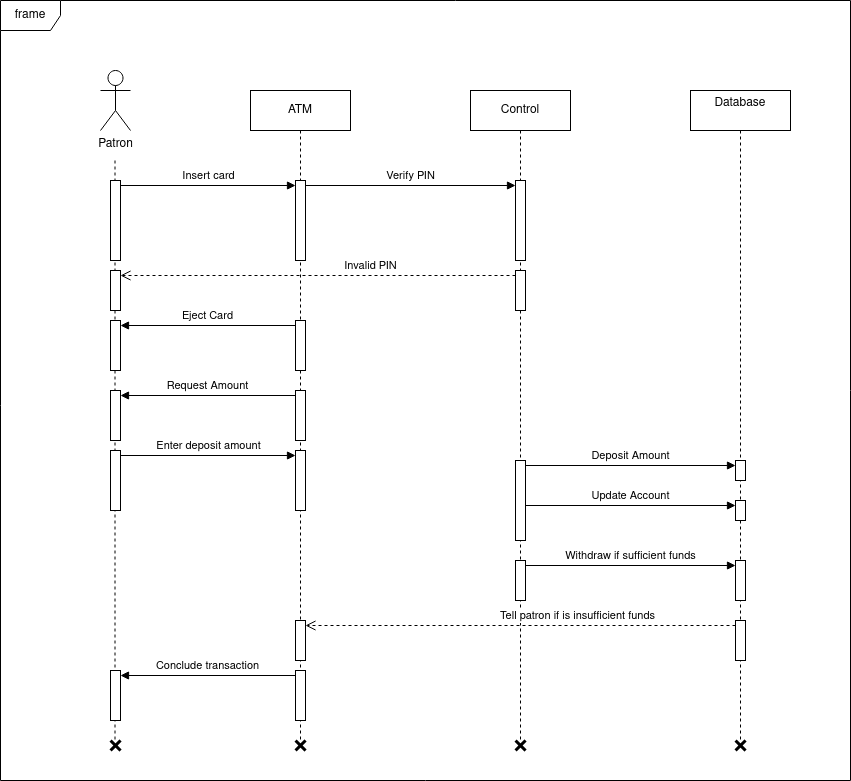

The diagram above was exported from draw.io. Its source (the exported page's mxGraphModel, read from the mxfile embedded in the PNG):
<mxGraphModel dx="1195" dy="627" grid="1" gridSize="10" guides="1" tooltips="1" connect="1" arrows="1" fold="1" page="1" pageScale="1" pageWidth="850" pageHeight="1100" background="#FFFFFF" math="0" shadow="0">
  <root>
    <mxCell id="0" />
    <mxCell id="1" parent="0" />
    <mxCell id="LvzJvShQ3kX81v04DlLj-7" style="edgeStyle=orthogonalEdgeStyle;rounded=0;orthogonalLoop=1;jettySize=auto;html=1;dashed=1;endArrow=none;endFill=0;" edge="1" parent="1">
      <mxGeometry relative="1" as="geometry">
        <mxPoint x="114.5" y="740" as="targetPoint" />
        <mxPoint x="114.5" y="160" as="sourcePoint" />
      </mxGeometry>
    </mxCell>
    <mxCell id="LvzJvShQ3kX81v04DlLj-1" value="Patron" style="shape=umlActor;verticalLabelPosition=bottom;verticalAlign=top;html=1;" vertex="1" parent="1">
      <mxGeometry x="100" y="70" width="30" height="60" as="geometry" />
    </mxCell>
    <mxCell id="LvzJvShQ3kX81v04DlLj-9" value="ATM" style="shape=umlLifeline;perimeter=lifelinePerimeter;whiteSpace=wrap;html=1;container=1;dropTarget=0;collapsible=0;recursiveResize=0;outlineConnect=0;portConstraint=eastwest;newEdgeStyle={&quot;curved&quot;:0,&quot;rounded&quot;:0};" vertex="1" parent="1">
      <mxGeometry x="250" y="90" width="100" height="650" as="geometry" />
    </mxCell>
    <mxCell id="LvzJvShQ3kX81v04DlLj-21" value="" style="html=1;points=[[0,0,0,0,5],[0,1,0,0,-5],[1,0,0,0,5],[1,1,0,0,-5]];perimeter=orthogonalPerimeter;outlineConnect=0;targetShapes=umlLifeline;portConstraint=eastwest;newEdgeStyle={&quot;curved&quot;:0,&quot;rounded&quot;:0};" vertex="1" parent="LvzJvShQ3kX81v04DlLj-9">
      <mxGeometry x="45" y="230" width="10" height="50" as="geometry" />
    </mxCell>
    <mxCell id="LvzJvShQ3kX81v04DlLj-10" value="Control" style="shape=umlLifeline;perimeter=lifelinePerimeter;whiteSpace=wrap;html=1;container=1;dropTarget=0;collapsible=0;recursiveResize=0;outlineConnect=0;portConstraint=eastwest;newEdgeStyle={&quot;curved&quot;:0,&quot;rounded&quot;:0};" vertex="1" parent="1">
      <mxGeometry x="470" y="90" width="100" height="650" as="geometry" />
    </mxCell>
    <mxCell id="LvzJvShQ3kX81v04DlLj-11" value="&lt;div&gt;Database&lt;/div&gt;&lt;div&gt;&lt;br&gt;&lt;/div&gt;" style="shape=umlLifeline;perimeter=lifelinePerimeter;whiteSpace=wrap;html=1;container=1;dropTarget=0;collapsible=0;recursiveResize=0;outlineConnect=0;portConstraint=eastwest;newEdgeStyle={&quot;curved&quot;:0,&quot;rounded&quot;:0};" vertex="1" parent="1">
      <mxGeometry x="690" y="90" width="100" height="650" as="geometry" />
    </mxCell>
    <mxCell id="LvzJvShQ3kX81v04DlLj-12" value="" style="html=1;points=[[0,0,0,0,5],[0,1,0,0,-5],[1,0,0,0,5],[1,1,0,0,-5]];perimeter=orthogonalPerimeter;outlineConnect=0;targetShapes=umlLifeline;portConstraint=eastwest;newEdgeStyle={&quot;curved&quot;:0,&quot;rounded&quot;:0};" vertex="1" parent="1">
      <mxGeometry x="110" y="180" width="10" height="80" as="geometry" />
    </mxCell>
    <mxCell id="LvzJvShQ3kX81v04DlLj-13" value="frame" style="shape=umlFrame;whiteSpace=wrap;html=1;pointerEvents=0;" vertex="1" parent="1">
      <mxGeometry width="850" height="780" as="geometry" />
    </mxCell>
    <mxCell id="LvzJvShQ3kX81v04DlLj-14" value="" style="html=1;points=[[0,0,0,0,5],[0,1,0,0,-5],[1,0,0,0,5],[1,1,0,0,-5]];perimeter=orthogonalPerimeter;outlineConnect=0;targetShapes=umlLifeline;portConstraint=eastwest;newEdgeStyle={&quot;curved&quot;:0,&quot;rounded&quot;:0};" vertex="1" parent="1">
      <mxGeometry x="295" y="180" width="10" height="80" as="geometry" />
    </mxCell>
    <mxCell id="LvzJvShQ3kX81v04DlLj-15" value="Insert card" style="html=1;verticalAlign=bottom;endArrow=block;curved=0;rounded=0;entryX=0;entryY=0;entryDx=0;entryDy=5;entryPerimeter=0;" edge="1" parent="1" source="LvzJvShQ3kX81v04DlLj-12" target="LvzJvShQ3kX81v04DlLj-14">
      <mxGeometry width="80" relative="1" as="geometry">
        <mxPoint x="120" y="190" as="sourcePoint" />
        <mxPoint x="200" y="190" as="targetPoint" />
      </mxGeometry>
    </mxCell>
    <mxCell id="LvzJvShQ3kX81v04DlLj-16" value="" style="html=1;points=[[0,0,0,0,5],[0,1,0,0,-5],[1,0,0,0,5],[1,1,0,0,-5]];perimeter=orthogonalPerimeter;outlineConnect=0;targetShapes=umlLifeline;portConstraint=eastwest;newEdgeStyle={&quot;curved&quot;:0,&quot;rounded&quot;:0};" vertex="1" parent="1">
      <mxGeometry x="515" y="180" width="10" height="80" as="geometry" />
    </mxCell>
    <mxCell id="LvzJvShQ3kX81v04DlLj-17" value="Verify PIN" style="html=1;verticalAlign=bottom;endArrow=block;curved=0;rounded=0;entryX=0;entryY=0;entryDx=0;entryDy=5;entryPerimeter=0;exitX=1;exitY=0;exitDx=0;exitDy=5;exitPerimeter=0;" edge="1" parent="1" source="LvzJvShQ3kX81v04DlLj-14" target="LvzJvShQ3kX81v04DlLj-16">
      <mxGeometry width="80" relative="1" as="geometry">
        <mxPoint x="320" y="190" as="sourcePoint" />
        <mxPoint x="495" y="190" as="targetPoint" />
      </mxGeometry>
    </mxCell>
    <mxCell id="LvzJvShQ3kX81v04DlLj-18" value="" style="html=1;points=[[0,0,0,0,5],[0,1,0,0,-5],[1,0,0,0,5],[1,1,0,0,-5]];perimeter=orthogonalPerimeter;outlineConnect=0;targetShapes=umlLifeline;portConstraint=eastwest;newEdgeStyle={&quot;curved&quot;:0,&quot;rounded&quot;:0};" vertex="1" parent="1">
      <mxGeometry x="515" y="270" width="10" height="40" as="geometry" />
    </mxCell>
    <mxCell id="LvzJvShQ3kX81v04DlLj-19" value="" style="html=1;points=[[0,0,0,0,5],[0,1,0,0,-5],[1,0,0,0,5],[1,1,0,0,-5]];perimeter=orthogonalPerimeter;outlineConnect=0;targetShapes=umlLifeline;portConstraint=eastwest;newEdgeStyle={&quot;curved&quot;:0,&quot;rounded&quot;:0};" vertex="1" parent="1">
      <mxGeometry x="110" y="270" width="10" height="40" as="geometry" />
    </mxCell>
    <mxCell id="LvzJvShQ3kX81v04DlLj-20" value="Invalid PIN" style="html=1;verticalAlign=bottom;endArrow=open;dashed=1;endSize=8;curved=0;rounded=0;exitX=0;exitY=0;exitDx=0;exitDy=5;exitPerimeter=0;entryX=1;entryY=0;entryDx=0;entryDy=5;entryPerimeter=0;" edge="1" parent="1" source="LvzJvShQ3kX81v04DlLj-18" target="LvzJvShQ3kX81v04DlLj-19">
      <mxGeometry x="-0.2658" relative="1" as="geometry">
        <mxPoint x="480" y="280" as="sourcePoint" />
        <mxPoint x="400" y="280" as="targetPoint" />
        <mxPoint as="offset" />
      </mxGeometry>
    </mxCell>
    <mxCell id="LvzJvShQ3kX81v04DlLj-22" value="" style="html=1;points=[[0,0,0,0,5],[0,1,0,0,-5],[1,0,0,0,5],[1,1,0,0,-5]];perimeter=orthogonalPerimeter;outlineConnect=0;targetShapes=umlLifeline;portConstraint=eastwest;newEdgeStyle={&quot;curved&quot;:0,&quot;rounded&quot;:0};" vertex="1" parent="1">
      <mxGeometry x="110" y="320" width="10" height="50" as="geometry" />
    </mxCell>
    <mxCell id="LvzJvShQ3kX81v04DlLj-24" value="Eject Card" style="html=1;verticalAlign=bottom;endArrow=block;curved=0;rounded=0;exitX=0;exitY=0;exitDx=0;exitDy=5;exitPerimeter=0;entryX=1;entryY=0;entryDx=0;entryDy=5;entryPerimeter=0;" edge="1" parent="1" source="LvzJvShQ3kX81v04DlLj-21" target="LvzJvShQ3kX81v04DlLj-22">
      <mxGeometry width="80" relative="1" as="geometry">
        <mxPoint x="170" y="344.5" as="sourcePoint" />
        <mxPoint x="250" y="344.5" as="targetPoint" />
      </mxGeometry>
    </mxCell>
    <mxCell id="LvzJvShQ3kX81v04DlLj-25" value="" style="html=1;points=[[0,0,0,0,5],[0,1,0,0,-5],[1,0,0,0,5],[1,1,0,0,-5]];perimeter=orthogonalPerimeter;outlineConnect=0;targetShapes=umlLifeline;portConstraint=eastwest;newEdgeStyle={&quot;curved&quot;:0,&quot;rounded&quot;:0};" vertex="1" parent="1">
      <mxGeometry x="295" y="390" width="10" height="50" as="geometry" />
    </mxCell>
    <mxCell id="LvzJvShQ3kX81v04DlLj-26" value="" style="html=1;points=[[0,0,0,0,5],[0,1,0,0,-5],[1,0,0,0,5],[1,1,0,0,-5]];perimeter=orthogonalPerimeter;outlineConnect=0;targetShapes=umlLifeline;portConstraint=eastwest;newEdgeStyle={&quot;curved&quot;:0,&quot;rounded&quot;:0};" vertex="1" parent="1">
      <mxGeometry x="110" y="390" width="10" height="50" as="geometry" />
    </mxCell>
    <mxCell id="LvzJvShQ3kX81v04DlLj-27" value="Request Amount" style="html=1;verticalAlign=bottom;endArrow=block;curved=0;rounded=0;exitX=0;exitY=0;exitDx=0;exitDy=5;exitPerimeter=0;entryX=1;entryY=0;entryDx=0;entryDy=5;entryPerimeter=0;" edge="1" parent="1" source="LvzJvShQ3kX81v04DlLj-25" target="LvzJvShQ3kX81v04DlLj-26">
      <mxGeometry width="80" relative="1" as="geometry">
        <mxPoint x="170" y="414.5" as="sourcePoint" />
        <mxPoint x="250" y="414.5" as="targetPoint" />
      </mxGeometry>
    </mxCell>
    <mxCell id="LvzJvShQ3kX81v04DlLj-28" value="" style="html=1;points=[[0,0,0,0,5],[0,1,0,0,-5],[1,0,0,0,5],[1,1,0,0,-5]];perimeter=orthogonalPerimeter;outlineConnect=0;targetShapes=umlLifeline;portConstraint=eastwest;newEdgeStyle={&quot;curved&quot;:0,&quot;rounded&quot;:0};" vertex="1" parent="1">
      <mxGeometry x="110" y="450" width="10" height="60" as="geometry" />
    </mxCell>
    <mxCell id="LvzJvShQ3kX81v04DlLj-29" value="" style="html=1;points=[[0,0,0,0,5],[0,1,0,0,-5],[1,0,0,0,5],[1,1,0,0,-5]];perimeter=orthogonalPerimeter;outlineConnect=0;targetShapes=umlLifeline;portConstraint=eastwest;newEdgeStyle={&quot;curved&quot;:0,&quot;rounded&quot;:0};" vertex="1" parent="1">
      <mxGeometry x="295" y="450" width="10" height="60" as="geometry" />
    </mxCell>
    <mxCell id="LvzJvShQ3kX81v04DlLj-30" value="Enter deposit amount" style="html=1;verticalAlign=bottom;endArrow=block;curved=0;rounded=0;entryX=0;entryY=0;entryDx=0;entryDy=5;entryPerimeter=0;" edge="1" parent="1" source="LvzJvShQ3kX81v04DlLj-28" target="LvzJvShQ3kX81v04DlLj-29">
      <mxGeometry width="80" relative="1" as="geometry">
        <mxPoint x="120" y="460" as="sourcePoint" />
        <mxPoint x="200" y="460" as="targetPoint" />
      </mxGeometry>
    </mxCell>
    <mxCell id="LvzJvShQ3kX81v04DlLj-31" value="" style="html=1;points=[[0,0,0,0,5],[0,1,0,0,-5],[1,0,0,0,5],[1,1,0,0,-5]];perimeter=orthogonalPerimeter;outlineConnect=0;targetShapes=umlLifeline;portConstraint=eastwest;newEdgeStyle={&quot;curved&quot;:0,&quot;rounded&quot;:0};" vertex="1" parent="1">
      <mxGeometry x="515" y="460" width="10" height="80" as="geometry" />
    </mxCell>
    <mxCell id="LvzJvShQ3kX81v04DlLj-32" value="" style="html=1;points=[[0,0,0,0,5],[0,1,0,0,-5],[1,0,0,0,5],[1,1,0,0,-5]];perimeter=orthogonalPerimeter;outlineConnect=0;targetShapes=umlLifeline;portConstraint=eastwest;newEdgeStyle={&quot;curved&quot;:0,&quot;rounded&quot;:0};" vertex="1" parent="1">
      <mxGeometry x="735" y="460" width="10" height="20" as="geometry" />
    </mxCell>
    <mxCell id="LvzJvShQ3kX81v04DlLj-33" value="Deposit Amount" style="html=1;verticalAlign=bottom;endArrow=block;curved=0;rounded=0;entryX=0;entryY=0;entryDx=0;entryDy=5;entryPerimeter=0;exitX=1;exitY=0;exitDx=0;exitDy=5;exitPerimeter=0;" edge="1" parent="1" source="LvzJvShQ3kX81v04DlLj-31" target="LvzJvShQ3kX81v04DlLj-32">
      <mxGeometry width="80" relative="1" as="geometry">
        <mxPoint x="540" y="470" as="sourcePoint" />
        <mxPoint x="715" y="470" as="targetPoint" />
      </mxGeometry>
    </mxCell>
    <mxCell id="LvzJvShQ3kX81v04DlLj-34" value="" style="html=1;points=[[0,0,0,0,5],[0,1,0,0,-5],[1,0,0,0,5],[1,1,0,0,-5]];perimeter=orthogonalPerimeter;outlineConnect=0;targetShapes=umlLifeline;portConstraint=eastwest;newEdgeStyle={&quot;curved&quot;:0,&quot;rounded&quot;:0};" vertex="1" parent="1">
      <mxGeometry x="735" y="500" width="10" height="20" as="geometry" />
    </mxCell>
    <mxCell id="LvzJvShQ3kX81v04DlLj-35" value="Update Account" style="html=1;verticalAlign=bottom;endArrow=block;curved=0;rounded=0;entryX=0;entryY=0;entryDx=0;entryDy=5;entryPerimeter=0;exitX=1;exitY=0;exitDx=0;exitDy=5;exitPerimeter=0;" edge="1" parent="1" target="LvzJvShQ3kX81v04DlLj-34">
      <mxGeometry width="80" relative="1" as="geometry">
        <mxPoint x="525" y="505" as="sourcePoint" />
        <mxPoint x="715" y="510" as="targetPoint" />
      </mxGeometry>
    </mxCell>
    <mxCell id="LvzJvShQ3kX81v04DlLj-36" value="" style="html=1;points=[[0,0,0,0,5],[0,1,0,0,-5],[1,0,0,0,5],[1,1,0,0,-5]];perimeter=orthogonalPerimeter;outlineConnect=0;targetShapes=umlLifeline;portConstraint=eastwest;newEdgeStyle={&quot;curved&quot;:0,&quot;rounded&quot;:0};" vertex="1" parent="1">
      <mxGeometry x="515" y="560" width="10" height="40" as="geometry" />
    </mxCell>
    <mxCell id="LvzJvShQ3kX81v04DlLj-37" value="" style="html=1;points=[[0,0,0,0,5],[0,1,0,0,-5],[1,0,0,0,5],[1,1,0,0,-5]];perimeter=orthogonalPerimeter;outlineConnect=0;targetShapes=umlLifeline;portConstraint=eastwest;newEdgeStyle={&quot;curved&quot;:0,&quot;rounded&quot;:0};" vertex="1" parent="1">
      <mxGeometry x="735" y="560" width="10" height="40" as="geometry" />
    </mxCell>
    <mxCell id="LvzJvShQ3kX81v04DlLj-38" value="Withdraw if sufficient funds" style="html=1;verticalAlign=bottom;endArrow=block;curved=0;rounded=0;entryX=0;entryY=0;entryDx=0;entryDy=5;entryPerimeter=0;" edge="1" parent="1" source="LvzJvShQ3kX81v04DlLj-36" target="LvzJvShQ3kX81v04DlLj-37">
      <mxGeometry width="80" relative="1" as="geometry">
        <mxPoint x="525" y="570" as="sourcePoint" />
        <mxPoint x="605" y="570" as="targetPoint" />
      </mxGeometry>
    </mxCell>
    <mxCell id="LvzJvShQ3kX81v04DlLj-39" value="" style="html=1;points=[[0,0,0,0,5],[0,1,0,0,-5],[1,0,0,0,5],[1,1,0,0,-5]];perimeter=orthogonalPerimeter;outlineConnect=0;targetShapes=umlLifeline;portConstraint=eastwest;newEdgeStyle={&quot;curved&quot;:0,&quot;rounded&quot;:0};" vertex="1" parent="1">
      <mxGeometry x="735" y="620" width="10" height="40" as="geometry" />
    </mxCell>
    <mxCell id="LvzJvShQ3kX81v04DlLj-40" value="" style="html=1;points=[[0,0,0,0,5],[0,1,0,0,-5],[1,0,0,0,5],[1,1,0,0,-5]];perimeter=orthogonalPerimeter;outlineConnect=0;targetShapes=umlLifeline;portConstraint=eastwest;newEdgeStyle={&quot;curved&quot;:0,&quot;rounded&quot;:0};" vertex="1" parent="1">
      <mxGeometry x="295" y="620" width="10" height="40" as="geometry" />
    </mxCell>
    <mxCell id="LvzJvShQ3kX81v04DlLj-41" value="Tell patron if is insufficient funds" style="html=1;verticalAlign=bottom;endArrow=open;dashed=1;endSize=8;curved=0;rounded=0;exitX=0;exitY=0;exitDx=0;exitDy=5;exitPerimeter=0;entryX=1;entryY=0;entryDx=0;entryDy=5;entryPerimeter=0;" edge="1" parent="1" source="LvzJvShQ3kX81v04DlLj-39" target="LvzJvShQ3kX81v04DlLj-40">
      <mxGeometry x="-0.2658" relative="1" as="geometry">
        <mxPoint x="700" y="630" as="sourcePoint" />
        <mxPoint x="620" y="630" as="targetPoint" />
        <mxPoint as="offset" />
      </mxGeometry>
    </mxCell>
    <mxCell id="LvzJvShQ3kX81v04DlLj-42" value="" style="html=1;points=[[0,0,0,0,5],[0,1,0,0,-5],[1,0,0,0,5],[1,1,0,0,-5]];perimeter=orthogonalPerimeter;outlineConnect=0;targetShapes=umlLifeline;portConstraint=eastwest;newEdgeStyle={&quot;curved&quot;:0,&quot;rounded&quot;:0};" vertex="1" parent="1">
      <mxGeometry x="295" y="670" width="10" height="50" as="geometry" />
    </mxCell>
    <mxCell id="LvzJvShQ3kX81v04DlLj-43" value="" style="html=1;points=[[0,0,0,0,5],[0,1,0,0,-5],[1,0,0,0,5],[1,1,0,0,-5]];perimeter=orthogonalPerimeter;outlineConnect=0;targetShapes=umlLifeline;portConstraint=eastwest;newEdgeStyle={&quot;curved&quot;:0,&quot;rounded&quot;:0};" vertex="1" parent="1">
      <mxGeometry x="110" y="670" width="10" height="50" as="geometry" />
    </mxCell>
    <mxCell id="LvzJvShQ3kX81v04DlLj-44" value="Conclude transaction" style="html=1;verticalAlign=bottom;endArrow=block;curved=0;rounded=0;exitX=0;exitY=0;exitDx=0;exitDy=5;exitPerimeter=0;entryX=1;entryY=0;entryDx=0;entryDy=5;entryPerimeter=0;" edge="1" parent="1" source="LvzJvShQ3kX81v04DlLj-42" target="LvzJvShQ3kX81v04DlLj-43">
      <mxGeometry width="80" relative="1" as="geometry">
        <mxPoint x="170" y="694.5" as="sourcePoint" />
        <mxPoint x="250" y="694.5" as="targetPoint" />
      </mxGeometry>
    </mxCell>
    <mxCell id="LvzJvShQ3kX81v04DlLj-45" value="" style="shape=umlDestroy;whiteSpace=wrap;html=1;strokeWidth=3;targetShapes=umlLifeline;" vertex="1" parent="1">
      <mxGeometry x="110" y="740" width="10" height="10" as="geometry" />
    </mxCell>
    <mxCell id="LvzJvShQ3kX81v04DlLj-47" value="" style="shape=umlDestroy;whiteSpace=wrap;html=1;strokeWidth=3;targetShapes=umlLifeline;" vertex="1" parent="1">
      <mxGeometry x="295" y="740" width="10" height="10" as="geometry" />
    </mxCell>
    <mxCell id="LvzJvShQ3kX81v04DlLj-48" value="" style="shape=umlDestroy;whiteSpace=wrap;html=1;strokeWidth=3;targetShapes=umlLifeline;" vertex="1" parent="1">
      <mxGeometry x="515" y="740" width="10" height="10" as="geometry" />
    </mxCell>
    <mxCell id="LvzJvShQ3kX81v04DlLj-49" value="" style="shape=umlDestroy;whiteSpace=wrap;html=1;strokeWidth=3;targetShapes=umlLifeline;" vertex="1" parent="1">
      <mxGeometry x="735" y="740" width="10" height="10" as="geometry" />
    </mxCell>
  </root>
</mxGraphModel>